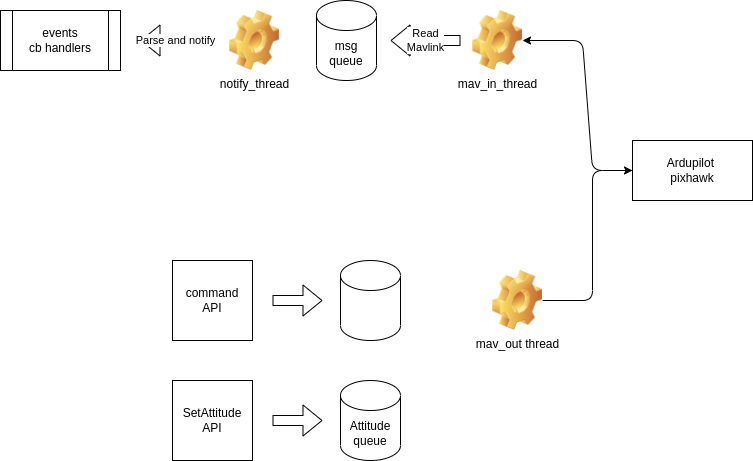

The diagram above was exported from draw.io. Its source (the exported page's mxGraphModel, read from the mxfile embedded in the PNG):
<mxGraphModel dx="521" dy="492" grid="1" gridSize="10" guides="1" tooltips="1" connect="1" arrows="1" fold="1" page="1" pageScale="1" pageWidth="827" pageHeight="1169" math="0" shadow="0">
  <root>
    <mxCell id="0" />
    <mxCell id="1" parent="0" />
    <mxCell id="2" value="msg&lt;br&gt;queue" style="shape=cylinder3;whiteSpace=wrap;html=1;boundedLbl=1;backgroundOutline=1;size=15;" vertex="1" parent="1">
      <mxGeometry x="346" y="480" width="60" height="80" as="geometry" />
    </mxCell>
    <mxCell id="3" value="" style="shape=cylinder3;whiteSpace=wrap;html=1;boundedLbl=1;backgroundOutline=1;size=15;" vertex="1" parent="1">
      <mxGeometry x="370" y="740" width="60" height="80" as="geometry" />
    </mxCell>
    <mxCell id="4" value="mav_out thread" style="shape=image;html=1;verticalLabelPosition=bottom;verticalAlign=top;imageAspect=0;image=img/clipart/Gear_128x128.png" vertex="1" parent="1">
      <mxGeometry x="522" y="750" width="50" height="60" as="geometry" />
    </mxCell>
    <mxCell id="5" value="Ardupilot &lt;br&gt;pixhawk" style="rounded=0;whiteSpace=wrap;html=1;" vertex="1" parent="1">
      <mxGeometry x="662" y="620" width="120" height="60" as="geometry" />
    </mxCell>
    <mxCell id="6" value="Attitude&lt;br&gt;queue" style="shape=cylinder3;whiteSpace=wrap;html=1;boundedLbl=1;backgroundOutline=1;size=15;" vertex="1" parent="1">
      <mxGeometry x="370" y="860" width="60" height="80" as="geometry" />
    </mxCell>
    <mxCell id="7" value="mav_in_thread" style="shape=image;html=1;verticalLabelPosition=bottom;verticalAlign=top;imageAspect=0;image=img/clipart/Gear_128x128.png" vertex="1" parent="1">
      <mxGeometry x="502" y="490" width="50" height="60" as="geometry" />
    </mxCell>
    <mxCell id="8" value="" style="endArrow=classic;html=1;entryX=0;entryY=0.5;entryDx=0;entryDy=0;exitX=1;exitY=0.5;exitDx=0;exitDy=0;" edge="1" parent="1" source="4" target="5">
      <mxGeometry width="50" height="50" relative="1" as="geometry">
        <mxPoint x="482" y="670" as="sourcePoint" />
        <mxPoint x="532" y="620" as="targetPoint" />
        <Array as="points">
          <mxPoint x="622" y="780" />
          <mxPoint x="622" y="650" />
        </Array>
      </mxGeometry>
    </mxCell>
    <mxCell id="11" value="" style="endArrow=classic;html=1;exitX=0;exitY=0.5;exitDx=0;exitDy=0;entryX=1;entryY=0.5;entryDx=0;entryDy=0;" edge="1" parent="1" source="5" target="7">
      <mxGeometry width="50" height="50" relative="1" as="geometry">
        <mxPoint x="482" y="670" as="sourcePoint" />
        <mxPoint x="532" y="620" as="targetPoint" />
        <Array as="points">
          <mxPoint x="622" y="650" />
          <mxPoint x="612" y="520" />
        </Array>
      </mxGeometry>
    </mxCell>
    <mxCell id="12" value="command&lt;br&gt;API" style="whiteSpace=wrap;html=1;aspect=fixed;" vertex="1" parent="1">
      <mxGeometry x="202" y="740" width="80" height="80" as="geometry" />
    </mxCell>
    <mxCell id="13" value="" style="shape=flexArrow;endArrow=classic;html=1;" edge="1" parent="1">
      <mxGeometry width="50" height="50" relative="1" as="geometry">
        <mxPoint x="302" y="780" as="sourcePoint" />
        <mxPoint x="352" y="780" as="targetPoint" />
      </mxGeometry>
    </mxCell>
    <mxCell id="15" value="SetAttitude&lt;br&gt;API" style="whiteSpace=wrap;html=1;aspect=fixed;" vertex="1" parent="1">
      <mxGeometry x="202" y="860" width="80" height="80" as="geometry" />
    </mxCell>
    <mxCell id="17" value="" style="shape=flexArrow;endArrow=classic;html=1;" edge="1" parent="1">
      <mxGeometry width="50" height="50" relative="1" as="geometry">
        <mxPoint x="302" y="900" as="sourcePoint" />
        <mxPoint x="352" y="900" as="targetPoint" />
      </mxGeometry>
    </mxCell>
    <mxCell id="18" value="notify_thread" style="shape=image;html=1;verticalLabelPosition=bottom;verticalAlign=top;imageAspect=0;image=img/clipart/Gear_128x128.png" vertex="1" parent="1">
      <mxGeometry x="259" y="490" width="50" height="60" as="geometry" />
    </mxCell>
    <mxCell id="19" value="events&lt;br&gt;cb handlers" style="shape=process;whiteSpace=wrap;html=1;backgroundOutline=1;" vertex="1" parent="1">
      <mxGeometry x="30" y="490" width="120" height="60" as="geometry" />
    </mxCell>
    <mxCell id="20" value="Parse and notify" style="shape=flexArrow;endArrow=classic;html=1;" edge="1" parent="1">
      <mxGeometry width="50" height="50" relative="1" as="geometry">
        <mxPoint x="240" y="520" as="sourcePoint" />
        <mxPoint x="170" y="520" as="targetPoint" />
      </mxGeometry>
    </mxCell>
    <mxCell id="22" value="Read&lt;br&gt;Mavlink" style="shape=flexArrow;endArrow=classic;html=1;" edge="1" parent="1">
      <mxGeometry width="50" height="50" relative="1" as="geometry">
        <mxPoint x="490" y="520" as="sourcePoint" />
        <mxPoint x="420" y="520" as="targetPoint" />
      </mxGeometry>
    </mxCell>
  </root>
</mxGraphModel>